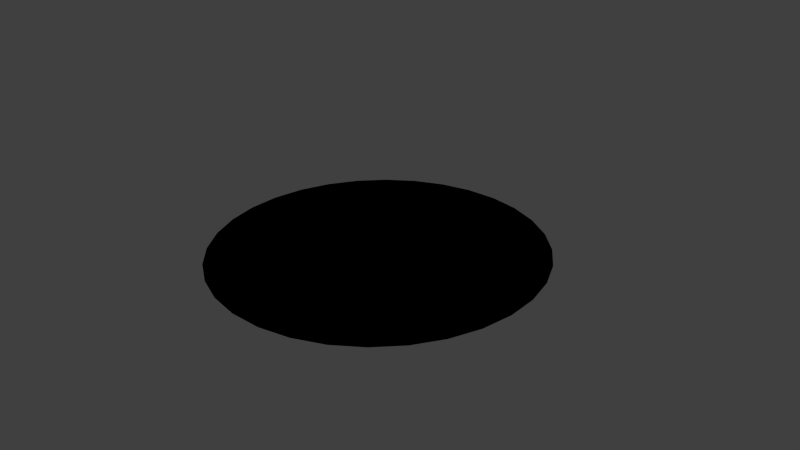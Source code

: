 # Source: farmer_male_animation.blend  (saved by Blender 2.76.0; exported with 4.5.12 LTS)
import bpy
from mathutils import Matrix  # noqa: F401  (used for matrix-valued properties, if any)

bpy.ops.wm.read_factory_settings(use_empty=True)
scene = bpy.context.scene
scene.name = 'Scene'

# ---- collections
col_collection_1 = bpy.data.collections.new('Collection 1'); scene.collection.children.link(col_collection_1)
col_collection_2 = bpy.data.collections.new('Collection 2'); scene.collection.children.link(col_collection_2)
col_collection_2.hide_render = True
col_collection_2.hide_viewport = True
col_farmer_male_01 = bpy.data.collections.new('farmer_male_01')  # instanced only; not linked into the scene
col_cart = bpy.data.collections.new('Cart')  # instanced only; not linked into the scene
col_balalaika = bpy.data.collections.new('balalaika')  # instanced only; not linked into the scene

# ---- materials (node trees are filled in below, after node groups)
mat_ground = bpy.data.materials.new('ground')
mat_ground.alpha_threshold = 0.0
mat_ground.roughness = 0.5
mat_ground.specular_intensity = 0.3304

# ---- node groups
ng_b4w_smoothstep_001 = bpy.data.node_groups.new('B4W_SMOOTHSTEP.001', 'ShaderNodeTree')
_s = ng_b4w_smoothstep_001.interface.new_socket(name='Value', in_out='OUTPUT', socket_type='NodeSocketFloat')
_s.min_value = 0.0
_s.max_value = 0.0
_s = ng_b4w_smoothstep_001.interface.new_socket(name='Value', in_out='INPUT', socket_type='NodeSocketFloat')
_s.default_value = 0.5
_s.min_value = -1e+04
_s.max_value = 1e+04
_s = ng_b4w_smoothstep_001.interface.new_socket(name='Edge0', in_out='INPUT', socket_type='NodeSocketFloat')
_s.min_value = -1e+04
_s.max_value = 1e+04
_s = ng_b4w_smoothstep_001.interface.new_socket(name='Edge1', in_out='INPUT', socket_type='NodeSocketFloat')
_s.default_value = 1.0
_s.min_value = -1e+04
_s.max_value = 1e+04
_N = ng_b4w_smoothstep_001.nodes; _L = ng_b4w_smoothstep_001.links
n0 = _N.new('ShaderNodeMath'); n0.name = 'Math.007'; n0.location = (-760, -240)
n0.hide = True
n0.operation = 'SUBTRACT'
n1 = _N.new('ShaderNodeMath'); n1.name = 'Math.006'; n1.location = (-760, -200)
n1.hide = True
n1.operation = 'SUBTRACT'
n2 = _N.new('NodeGroupInput'); n2.name = 'Group Input'; n2.location = (-960, -160)
n3 = _N.new('ShaderNodeMath'); n3.name = 'Math.008'; n3.location = (-640, -220)
n3.hide = True
n3.operation = 'DIVIDE'
n4 = _N.new('ShaderNodeMath'); n4.name = 'Math'; n4.location = (-520, -120)
n4.operation = 'MINIMUM'
n4.inputs[1].default_value = 1.0
n5 = _N.new('ShaderNodeMath'); n5.name = 'Math.001'; n5.location = (-340, -120)
n5.operation = 'MAXIMUM'
n5.inputs[1].default_value = 0.0
n6 = _N.new('ShaderNodeMath'); n6.name = 'Math.004'; n6.location = (-140, -180)
n6.operation = 'MULTIPLY'
n6.inputs[1].default_value = 2.0
n7 = _N.new('ShaderNodeMath'); n7.name = 'Math.002'; n7.location = (-140, -20)
n7.operation = 'MULTIPLY'
n8 = _N.new('ShaderNodeMath'); n8.name = 'Math.005'; n8.location = (40, -180)
n8.operation = 'SUBTRACT'
n8.inputs[0].default_value = 3.0
n9 = _N.new('ShaderNodeMath'); n9.name = 'Math.003'; n9.location = (220, -60)
n9.operation = 'MULTIPLY'
n10 = _N.new('NodeGroupOutput'); n10.name = 'Group Output'; n10.location = (400, -60)
_L.new(n5.outputs[0], n7.inputs[0])
_L.new(n5.outputs[0], n7.inputs[1])
_L.new(n7.outputs[0], n9.inputs[0])
_L.new(n9.outputs[0], n10.inputs[0])
_L.new(n5.outputs[0], n6.inputs[0])
_L.new(n6.outputs[0], n8.inputs[1])
_L.new(n8.outputs[0], n9.inputs[1])
_L.new(n2.outputs[0], n1.inputs[0])
_L.new(n2.outputs[1], n1.inputs[1])
_L.new(n2.outputs[2], n0.inputs[0])
_L.new(n2.outputs[1], n0.inputs[1])
_L.new(n1.outputs[0], n3.inputs[0])
_L.new(n0.outputs[0], n3.inputs[1])
_L.new(n3.outputs[0], n4.inputs[0])
_L.new(n4.outputs[0], n5.inputs[0])
n10.is_active_output = True

# ---- material node trees
mat_ground.use_nodes = True; mat_ground.node_tree.nodes.clear()
_N = mat_ground.node_tree.nodes; _L = mat_ground.node_tree.links
n0 = _N.new('ShaderNodeSeparateColor'); n0.name = 'Separate RGB'; n0.location = (-487, -145)
n1 = _N.new('ShaderNodeSeparateColor'); n1.name = 'Separate RGB.001'; n1.location = (-156, 258)
n2 = _N.new('ShaderNodeGroup'); n2.name = 'Group'; n2.location = (36, 278)
n2.node_tree = ng_b4w_smoothstep_001
n2.inputs[1].default_value = 0.05
n2.inputs[2].default_value = 0.4
n3 = _N.new('ShaderNodeMix'); n3.name = 'Mix'; n3.location = (227, 296)
n3.data_type = 'RGBA'
n3.inputs[6].default_value = (0.0, 0.0, 0.0, 1.0)
n3.inputs[7].default_value = (0.1182, 0.1182, 0.1182, 1.0)
n4 = _N.new('NodeUndefined'); n4.name = 'Material'; n4.location = (521, 228)
n4.inputs[2].default_value = 1.0
n4.inputs[3].default_value = (0.0, 0.0, 0.0)
n5 = _N.new('NodeUndefined'); n5.name = 'Output'; n5.location = (772, 234)
n6 = _N.new('NodeUndefined'); n6.name = 'Texture'; n6.location = (-406, 194)
n7 = _N.new('ShaderNodeMapping'); n7.name = 'Mapping'; n7.location = (-838, 183)
n7.inputs[3].default_value = (5.0, 5.0, 1.0)
n8 = _N.new('NodeUndefined'); n8.name = 'Geometry'; n8.location = (-1125, -40)
_L.new(n4.outputs[0], n5.inputs[0])
_L.new(n8.outputs[4], n7.inputs[0])
_L.new(n8.outputs[6], n0.inputs[0])
_L.new(n0.outputs[0], n5.inputs[1])
_L.new(n6.outputs[1], n1.inputs[0])
_L.new(n1.outputs[0], n2.inputs[0])
_L.new(n2.outputs[0], n3.inputs[0])
_L.new(n3.outputs[2], n4.inputs[1])
_L.new(n6.outputs[1], n4.inputs[0])
_L.new(n7.outputs[0], n6.inputs[0])

# ---- world
world_world = bpy.data.worlds.new('World'); scene.world = world_world
world_world.color = (0.05088, 0.05088, 0.05088)
world_world.use_sun_shadow = False
world_world.sun_shadow_jitter_overblur = 0.0
world_world.cycles.sampling_method = 'MANUAL'
world_world.cycles.sample_map_resolution = 256

# ---- cameras
cam_camera = bpy.data.cameras.new('Camera')
cam_camera.clip_end = 100.0
cam_camera.lens = 35.0
cam_camera.sensor_width = 32.0
cam_camera.sensor_height = 18.0
cam_camera.ortho_scale = 7.314
cam_camera.dof.focus_distance = 0.0
cam_camera.dof.aperture_fstop = 128.0

# ---- lights
light_point = bpy.data.lights.new('Point', 'POINT')
light_point.transmission_factor = 0.0
light_point.energy = 100.0
light_point.shadow_buffer_clip_start = 0.5
light_point.shadow_soft_size = 0.1
light_point.shadow_maximum_resolution = 0.006
light_point.use_absolute_resolution = True
light_point.cycles.use_multiple_importance_sampling = False
light_lamp_001 = bpy.data.lights.new('Lamp.001', 'SUN')
light_lamp_001.transmission_factor = 0.0
light_lamp_001.cutoff_distance = 30.0
light_lamp_001.angle = 0.1993
light_lamp_001.energy = 0.2
light_lamp_001.shadow_buffer_clip_start = 1.001
light_lamp_001.shadow_soft_size = 0.1
light_lamp_001.shadow_cascade_max_distance = 1000.0
light_lamp_001.cycles.use_multiple_importance_sampling = False
light_lamp = bpy.data.lights.new('Lamp', 'SUN')
light_lamp.transmission_factor = 0.0
light_lamp.cutoff_distance = 30.0
light_lamp.angle = 0.1993
light_lamp.energy = 1.0
light_lamp.shadow_buffer_clip_start = 1.001
light_lamp.shadow_soft_size = 0.1
light_lamp.shadow_cascade_max_distance = 1000.0
light_lamp.cycles.use_multiple_importance_sampling = False

# ---- meshes
me_ground = bpy.data.meshes.new('ground')
me_ground.from_pydata([(-1.167, 1.747, 0.0), (-0.8038, 1.941, 0.0), (-0.4098, 2.06, 0.0), (2.418e-07, 2.101, 0.0), (2.629e-07, 2.714, 0.0), (-0.5295, 2.662, 0.0), (-1.039, 2.507, 0.0), (-1.508, 2.257, 0.0), (-1.919, 1.919, 0.0), (-2.257, 1.508, 0.0), (-2.507, 1.039, 0.0), (-2.662, 0.5295, 0.0), (-2.714, -4.261e-07, 0.0), (-2.662, -0.5295, 0.0), (-2.507, -1.039, 0.0), (-2.257, -1.508, 0.0), (-1.919, -1.919, 0.0), (-1.508, -2.257, 0.0), (-1.039, -2.507, 0.0), (-0.5295, -2.662, 0.0), (1.147e-06, -2.714, 0.0), (0.5295, -2.662, 0.0), (1.039, -2.507, 0.0), (1.508, -2.257, 0.0), (1.919, -1.919, 0.0), (2.257, -1.508, 0.0), (2.507, -1.039, 0.0), (2.662, -0.5295, 0.0), (2.714, 1.99e-06, 0.0), (2.662, 0.5295, 0.0), (2.507, 1.039, 0.0), (2.257, 1.508, 0.0), (1.919, 1.919, 0.0), (1.508, 2.257, 0.0), (1.039, 2.507, 0.0), (0.5295, 2.662, 0.0), (-1.485, 1.485, 0.0), (-1.747, 1.167, 0.0), (-1.941, 0.8038, 0.0), (-2.06, 0.4098, 0.0), (-2.101, -2.759e-07, 0.0), (-2.06, -0.4098, 0.0), (-1.941, -0.8038, 0.0), (-1.747, -1.167, 0.0), (-1.485, -1.485, 0.0), (-1.167, -1.747, 0.0), (-0.8038, -1.941, 0.0), (-0.4098, -2.06, 0.0), (9.262e-07, -2.101, 0.0), (0.4098, -2.06, 0.0), (0.8038, -1.941, 0.0), (1.167, -1.747, 0.0), (1.485, -1.485, 0.0), (1.747, -1.167, 0.0), (1.941, -0.8038, 0.0), (2.06, -0.4098, 0.0), (2.101, 1.594e-06, 0.0), (2.06, 0.4098, 0.0), (1.941, 0.8038, 0.0), (1.747, 1.167, 0.0), (1.485, 1.485, 0.0), (1.167, 1.747, 0.0), (0.8038, 1.941, 0.0), (0.4098, 2.06, 0.0)], [], [(30, 31, 59, 58), (17, 18, 46, 45), (4, 5, 2, 3), (31, 32, 60, 59), (18, 19, 47, 46), (5, 6, 1, 2), (32, 33, 61, 60), (19, 20, 48, 47), (6, 7, 0, 1), (33, 34, 62, 61), (20, 21, 49, 48), (7, 8, 36, 0), (34, 35, 63, 62), (21, 22, 50, 49), (8, 9, 37, 36), (35, 4, 3, 63), (22, 23, 51, 50), (9, 10, 38, 37), (23, 24, 52, 51), (10, 11, 39, 38), (24, 25, 53, 52), (11, 12, 40, 39), (25, 26, 54, 53), (12, 13, 41, 40), (26, 27, 55, 54), (13, 14, 42, 41), (27, 28, 56, 55), (14, 15, 43, 42), (28, 29, 57, 56), (15, 16, 44, 43), (29, 30, 58, 57), (16, 17, 45, 44), (36, 44, 52), (1, 0, 36), (3, 2, 1), (1, 63, 3), (60, 61, 62), (58, 59, 60), (56, 57, 58), (54, 55, 56), (56, 53, 54), (48, 51, 52), (48, 49, 50), (44, 47, 48), (44, 45, 46), (42, 43, 44), (44, 41, 42), (38, 39, 40), (36, 37, 38), (60, 1, 36), (60, 62, 63), (52, 58, 60), (52, 53, 56), (48, 50, 51), (44, 46, 47), (40, 41, 44), (44, 38, 40), (60, 63, 1), (52, 56, 58), (44, 48, 52), (36, 38, 44), (52, 60, 36)])
_uv = me_ground.uv_layers.new(name='UVMap')
_uv.uv.foreach_set('vector', [0.7368, 0.943, 0.6458, 0.9807, 0.6129, 0.872, 0.6833, 0.8429, 0.5492, 9.998e-05, 0.6458, 0.01931, 0.6129, 0.128, 0.5381, 0.1131, 0.1813, 0.8883, 0.1117, 0.8187, 0.1995, 0.7466, 0.2534, 0.8005, 0.6458, 0.9807, 0.5492, 0.9999, 0.5381, 0.8869, 0.6129, 0.872, 0.6458, 0.01931, 0.7368, 0.05699, 0.6833, 0.1571, 0.6129, 0.128, 0.1117, 0.8187, 0.05699, 0.7368, 0.1571, 0.6833, 0.1995, 0.7466, 0.5492, 0.9999, 0.4508, 0.9999, 0.4619, 0.8869, 0.5381, 0.8869, 0.7368, 0.05699, 0.8187, 0.1117, 0.7466, 0.1995, 0.6833, 0.1571, 0.05699, 0.7368, 0.01931, 0.6458, 0.128, 0.6129, 0.1571, 0.6833, 0.4508, 0.9999, 0.3542, 0.9807, 0.3871, 0.872, 0.4619, 0.8869, 0.8187, 0.1117, 0.8883, 0.1813, 0.8005, 0.2534, 0.7466, 0.1995, 0.01931, 0.6458, 0.0001002, 0.5492, 0.1131, 0.5381, 0.128, 0.6129, 0.3542, 0.9807, 0.2632, 0.943, 0.3167, 0.8429, 0.3871, 0.872, 0.8883, 0.1813, 0.943, 0.2632, 0.8429, 0.3167, 0.8005, 0.2534, 0.0001002, 0.5492, 9.998e-05, 0.4508, 0.1131, 0.4619, 0.1131, 0.5381, 0.2632, 0.943, 0.1813, 0.8883, 0.2534, 0.8005, 0.3167, 0.8429, 0.943, 0.2632, 0.9807, 0.3542, 0.872, 0.3871, 0.8429, 0.3167, 9.998e-05, 0.4508, 0.01931, 0.3542, 0.128, 0.3871, 0.1131, 0.4619, 0.9807, 0.3542, 0.9999, 0.4508, 0.8869, 0.4619, 0.872, 0.3871, 0.01931, 0.3542, 0.05699, 0.2632, 0.1571, 0.3167, 0.128, 0.3871, 0.9999, 0.4508, 0.9999, 0.5492, 0.8869, 0.5381, 0.8869, 0.4619, 0.05699, 0.2632, 0.1117, 0.1813, 0.1995, 0.2534, 0.1571, 0.3167, 0.9999, 0.5492, 0.9807, 0.6458, 0.872, 0.6129, 0.8869, 0.5381, 0.1117, 0.1813, 0.1813, 0.1117, 0.2534, 0.1995, 0.1995, 0.2534, 0.9807, 0.6458, 0.943, 0.7368, 0.8429, 0.6833, 0.872, 0.6129, 0.1813, 0.1117, 0.2632, 0.05699, 0.3167, 0.1571, 0.2534, 0.1995, 0.943, 0.7368, 0.8883, 0.8187, 0.8005, 0.7466, 0.8429, 0.6833, 0.2632, 0.05699, 0.3542, 0.01931, 0.3871, 0.128, 0.3167, 0.1571, 0.8883, 0.8187, 0.8187, 0.8883, 0.7466, 0.8005, 0.8005, 0.7466, 0.3542, 0.01931, 0.4508, 0.0001001, 0.4619, 0.1131, 0.3871, 0.128, 0.8187, 0.8883, 0.7368, 0.943, 0.6833, 0.8429, 0.7466, 0.8005, 0.4508, 0.0001001, 0.5492, 9.998e-05, 0.5381, 0.1131, 0.4619, 0.1131, 0.1131, 0.5381, 0.4619, 0.1131, 0.8869, 0.4619, 0.1571, 0.6833, 0.128, 0.6129, 0.1131, 0.5381, 0.2534, 0.8005, 0.1995, 0.7466, 0.1571, 0.6833, 0.1571, 0.6833, 0.3167, 0.8429, 0.2534, 0.8005, 0.5381, 0.8869, 0.4619, 0.8869, 0.3871, 0.872, 0.6833, 0.8429, 0.6129, 0.872, 0.5381, 0.8869, 0.8005, 0.7466, 0.7466, 0.8005, 0.6833, 0.8429, 0.872, 0.6129, 0.8429, 0.6833, 0.8005, 0.7466, 0.8005, 0.7466, 0.8869, 0.5381, 0.872, 0.6129, 0.7466, 0.1995, 0.872, 0.3871, 0.8869, 0.4619, 0.7466, 0.1995, 0.8005, 0.2534, 0.8429, 0.3167, 0.4619, 0.1131, 0.6833, 0.1571, 0.7466, 0.1995, 0.4619, 0.1131, 0.5381, 0.1131, 0.6129, 0.128, 0.3167, 0.1571, 0.3871, 0.128, 0.4619, 0.1131, 0.4619, 0.1131, 0.2534, 0.1995, 0.3167, 0.1571, 0.128, 0.3871, 0.1571, 0.3167, 0.1995, 0.2534, 0.1131, 0.5381, 0.1131, 0.4619, 0.128, 0.3871, 0.5381, 0.8869, 0.1571, 0.6833, 0.1131, 0.5381, 0.5381, 0.8869, 0.3871, 0.872, 0.3167, 0.8429, 0.8869, 0.4619, 0.6833, 0.8429, 0.5381, 0.8869, 0.8869, 0.4619, 0.8869, 0.5381, 0.8005, 0.7466, 0.7466, 0.1995, 0.8429, 0.3167, 0.872, 0.3871, 0.4619, 0.1131, 0.6129, 0.128, 0.6833, 0.1571, 0.1995, 0.2534, 0.2534, 0.1995, 0.4619, 0.1131, 0.4619, 0.1131, 0.128, 0.3871, 0.1995, 0.2534, 0.5381, 0.8869, 0.3167, 0.8429, 0.1571, 0.6833, 0.8869, 0.4619, 0.8005, 0.7466, 0.6833, 0.8429, 0.4619, 0.1131, 0.7466, 0.1995, 0.8869, 0.4619, 0.1131, 0.5381, 0.128, 0.3871, 0.4619, 0.1131, 0.8869, 0.4619, 0.5381, 0.8869, 0.1131, 0.5381])
_ca = me_ground.color_attributes.new('vc_mask', 'BYTE_COLOR', 'CORNER')
_ca.data.foreach_set('color', [0.0, 0.0, 0.0, 1.0, 0.0, 0.0, 0.0, 1.0, 1.0, 1.0, 1.0, 1.0, 1.0, 1.0, 1.0, 1.0, 0.0, 0.0, 0.0, 1.0, 0.0, 0.0, 0.0, 1.0, 1.0, 1.0, 1.0, 1.0, 1.0, 1.0, 1.0, 1.0, 0.0, 0.0, 0.0, 1.0, 0.0, 0.0, 0.0, 1.0, 1.0, 1.0, 1.0, 1.0, 1.0, 1.0, 1.0, 1.0, 0.0, 0.0, 0.0, 1.0, 0.0, 0.0, 0.0, 1.0, 1.0, 1.0, 1.0, 1.0, 1.0, 1.0, 1.0, 1.0, 0.0, 0.0, 0.0, 1.0, 0.0, 0.0, 0.0, 1.0, 1.0, 1.0, 1.0, 1.0, 1.0, 1.0, 1.0, 1.0, 0.0, 0.0, 0.0, 1.0, 0.0, 0.0, 0.0, 1.0, 1.0, 1.0, 1.0, 1.0, 1.0, 1.0, 1.0, 1.0, 0.0, 0.0, 0.0, 1.0, 0.0, 0.0, 0.0, 1.0, 1.0, 1.0, 1.0, 1.0, 1.0, 1.0, 1.0, 1.0, 0.0, 0.0, 0.0, 1.0, 0.0, 0.0, 0.0, 1.0, 1.0, 1.0, 1.0, 1.0, 1.0, 1.0, 1.0, 1.0, 0.0, 0.0, 0.0, 1.0, 0.0, 0.0, 0.0, 1.0, 1.0, 1.0, 1.0, 1.0, 1.0, 1.0, 1.0, 1.0, 0.0, 0.0, 0.0, 1.0, 0.0, 0.0, 0.0, 1.0, 1.0, 1.0, 1.0, 1.0, 1.0, 1.0, 1.0, 1.0, 0.0, 0.0, 0.0, 1.0, 0.0, 0.0, 0.0, 1.0, 1.0, 1.0, 1.0, 1.0, 1.0, 1.0, 1.0, 1.0, 0.0, 0.0, 0.0, 1.0, 0.0, 0.0, 0.0, 1.0, 1.0, 1.0, 1.0, 1.0, 1.0, 1.0, 1.0, 1.0, 0.0, 0.0, 0.0, 1.0, 0.0, 0.0, 0.0, 1.0, 1.0, 1.0, 1.0, 1.0, 1.0, 1.0, 1.0, 1.0, 0.0, 0.0, 0.0, 1.0, 0.0, 0.0, 0.0, 1.0, 1.0, 1.0, 1.0, 1.0, 1.0, 1.0, 1.0, 1.0, 0.0, 0.0, 0.0, 1.0, 0.0, 0.0, 0.0, 1.0, 1.0, 1.0, 1.0, 1.0, 1.0, 1.0, 1.0, 1.0, 0.0, 0.0, 0.0, 1.0, 0.0, 0.0, 0.0, 1.0, 1.0, 1.0, 1.0, 1.0, 1.0, 1.0, 1.0, 1.0, 0.0, 0.0, 0.0, 1.0, 0.0, 0.0, 0.0, 1.0, 1.0, 1.0, 1.0, 1.0, 1.0, 1.0, 1.0, 1.0, 0.0, 0.0, 0.0, 1.0, 0.0, 0.0, 0.0, 1.0, 1.0, 1.0, 1.0, 1.0, 1.0, 1.0, 1.0, 1.0, 0.0, 0.0, 0.0, 1.0, 0.0, 0.0, 0.0, 1.0, 1.0, 1.0, 1.0, 1.0, 1.0, 1.0, 1.0, 1.0, 0.0, 0.0, 0.0, 1.0, 0.0, 0.0, 0.0, 1.0, 1.0, 1.0, 1.0, 1.0, 1.0, 1.0, 1.0, 1.0, 0.0, 0.0, 0.0, 1.0, 0.0, 0.0, 0.0, 1.0, 1.0, 1.0, 1.0, 1.0, 1.0, 1.0, 1.0, 1.0, 0.0, 0.0, 0.0, 1.0, 0.0, 0.0, 0.0, 1.0, 1.0, 1.0, 1.0, 1.0, 1.0, 1.0, 1.0, 1.0, 0.0, 0.0, 0.0, 1.0, 0.0, 0.0, 0.0, 1.0, 1.0, 1.0, 1.0, 1.0, 1.0, 1.0, 1.0, 1.0, 0.0, 0.0, 0.0, 1.0, 0.0, 0.0, 0.0, 1.0, 1.0, 1.0, 1.0, 1.0, 1.0, 1.0, 1.0, 1.0, 0.0, 0.0, 0.0, 1.0, 0.0, 0.0, 0.0, 1.0, 1.0, 1.0, 1.0, 1.0, 1.0, 1.0, 1.0, 1.0, 0.0, 0.0, 0.0, 1.0, 0.0, 0.0, 0.0, 1.0, 1.0, 1.0, 1.0, 1.0, 1.0, 1.0, 1.0, 1.0, 0.0, 0.0, 0.0, 1.0, 0.0, 0.0, 0.0, 1.0, 1.0, 1.0, 1.0, 1.0, 1.0, 1.0, 1.0, 1.0, 0.0, 0.0, 0.0, 1.0, 0.0, 0.0, 0.0, 1.0, 1.0, 1.0, 1.0, 1.0, 1.0, 1.0, 1.0, 1.0, 0.0, 0.0, 0.0, 1.0, 0.0, 0.0, 0.0, 1.0, 1.0, 1.0, 1.0, 1.0, 1.0, 1.0, 1.0, 1.0, 0.0, 0.0, 0.0, 1.0, 0.0, 0.0, 0.0, 1.0, 1.0, 1.0, 1.0, 1.0, 1.0, 1.0, 1.0, 1.0, 0.0, 0.0, 0.0, 1.0, 0.0, 0.0, 0.0, 1.0, 1.0, 1.0, 1.0, 1.0, 1.0, 1.0, 1.0, 1.0, 0.0, 0.0, 0.0, 1.0, 0.0, 0.0, 0.0, 1.0, 1.0, 1.0, 1.0, 1.0, 1.0, 1.0, 1.0, 1.0, 1.0, 1.0, 1.0, 1.0, 1.0, 1.0, 1.0, 1.0, 1.0, 1.0, 1.0, 1.0, 1.0, 1.0, 1.0, 1.0, 1.0, 1.0, 1.0, 1.0, 1.0, 1.0, 1.0, 1.0, 1.0, 1.0, 1.0, 1.0, 1.0, 1.0, 1.0, 1.0, 1.0, 1.0, 1.0, 1.0, 1.0, 1.0, 1.0, 1.0, 1.0, 1.0, 1.0, 1.0, 1.0, 1.0, 1.0, 1.0, 1.0, 1.0, 1.0, 1.0, 1.0, 1.0, 1.0, 1.0, 1.0, 1.0, 1.0, 1.0, 1.0, 1.0, 1.0, 1.0, 1.0, 1.0, 1.0, 1.0, 1.0, 1.0, 1.0, 1.0, 1.0, 1.0, 1.0, 1.0, 1.0, 1.0, 1.0, 1.0, 1.0, 1.0, 1.0, 1.0, 1.0, 1.0, 1.0, 1.0, 1.0, 1.0, 1.0, 1.0, 1.0, 1.0, 1.0, 1.0, 1.0, 1.0, 1.0, 1.0, 1.0, 1.0, 1.0, 1.0, 1.0, 1.0, 1.0, 1.0, 1.0, 1.0, 1.0, 1.0, 1.0, 1.0, 1.0, 1.0, 1.0, 1.0, 1.0, 1.0, 1.0, 1.0, 1.0, 1.0, 1.0, 1.0, 1.0, 1.0, 1.0, 1.0, 1.0, 1.0, 1.0, 1.0, 1.0, 1.0, 1.0, 1.0, 1.0, 1.0, 1.0, 1.0, 1.0, 1.0, 1.0, 1.0, 1.0, 1.0, 1.0, 1.0, 1.0, 1.0, 1.0, 1.0, 1.0, 1.0, 1.0, 1.0, 1.0, 1.0, 1.0, 1.0, 1.0, 1.0, 1.0, 1.0, 1.0, 1.0, 1.0, 1.0, 1.0, 1.0, 1.0, 1.0, 1.0, 1.0, 1.0, 1.0, 1.0, 1.0, 1.0, 1.0, 1.0, 1.0, 1.0, 1.0, 1.0, 1.0, 1.0, 1.0, 1.0, 1.0, 1.0, 1.0, 1.0, 1.0, 1.0, 1.0, 1.0, 1.0, 1.0, 1.0, 1.0, 1.0, 1.0, 1.0, 1.0, 1.0, 1.0, 1.0, 1.0, 1.0, 1.0, 1.0, 1.0, 1.0, 1.0, 1.0, 1.0, 1.0, 1.0, 1.0, 1.0, 1.0, 1.0, 1.0, 1.0, 1.0, 1.0, 1.0, 1.0, 1.0, 1.0, 1.0, 1.0, 1.0, 1.0, 1.0, 1.0, 1.0, 1.0, 1.0, 1.0, 1.0, 1.0, 1.0, 1.0, 1.0, 1.0, 1.0, 1.0, 1.0, 1.0, 1.0, 1.0, 1.0, 1.0, 1.0, 1.0, 1.0, 1.0, 1.0, 1.0, 1.0, 1.0, 1.0, 1.0, 1.0, 1.0, 1.0, 1.0, 1.0, 1.0, 1.0, 1.0, 1.0, 1.0, 1.0, 1.0, 1.0, 1.0, 1.0, 1.0, 1.0, 1.0, 1.0, 1.0, 1.0, 1.0, 1.0, 1.0, 1.0, 1.0, 1.0, 1.0, 1.0, 1.0, 1.0, 1.0, 1.0, 1.0, 1.0, 1.0, 1.0, 1.0, 1.0, 1.0, 1.0, 1.0, 1.0, 1.0, 1.0, 1.0, 1.0, 1.0, 1.0, 1.0, 1.0, 1.0, 1.0, 1.0, 1.0, 1.0, 1.0, 1.0, 1.0, 1.0, 1.0, 1.0, 1.0, 1.0, 1.0, 1.0, 1.0, 1.0, 1.0, 1.0, 1.0, 1.0, 1.0, 1.0, 1.0, 1.0, 1.0, 1.0, 1.0, 1.0, 1.0, 1.0, 1.0, 1.0, 1.0, 1.0, 1.0, 1.0, 1.0, 1.0, 1.0, 1.0, 1.0])
me_ground.materials.append(mat_ground)
me_ground.use_remesh_preserve_volume = False
me_ground.use_remesh_preserve_attributes = False
me_ground.use_mirror_vertex_groups = False
me_ground.update()
arm_armature = bpy.data.armatures.new('Armature')  # bones are not reproduced

# ---- objects
ob_point = bpy.data.objects.new('Point', light_point)
ob_farmer_male_01_proxy = bpy.data.objects.new('farmer_male_01_proxy', arm_armature)
ob_lamp_001 = bpy.data.objects.new('Lamp.001', light_lamp_001)
ob_farmer_male_01 = bpy.data.objects.new('farmer_male_01', None)
ob_lamp = bpy.data.objects.new('Lamp', light_lamp)
ob_camera = bpy.data.objects.new('Camera', cam_camera)
ob_ground = bpy.data.objects.new('ground', me_ground)
ob_oak_stump_02 = bpy.data.objects.new('oak_stump_02', None)
ob_cart = bpy.data.objects.new('Cart', None)
ob_balalaika_001 = bpy.data.objects.new('balalaika.001', None)

# ---- transforms, parenting, visibility, modifiers, constraints
ob_point.location = (0.2808, -0.9872, 0.4638)
ob_point.lineart.crease_threshold = 0.0
ob_farmer_male_01_proxy.location = (0.0, 0.0, 0.0)
ob_farmer_male_01_proxy.lineart.crease_threshold = 0.0
ob_lamp_001.location = (-3.439, -4.736, -2.333)
ob_lamp_001.rotation_euler = (-2.377, -0.4052, 2.871)
ob_lamp_001.lock_rotations_4d = False
ob_lamp_001.empty_display_type = 'ARROWS'
ob_lamp_001.color = (0.0, 0.0, 0.0, 0.0)
ob_lamp_001.lineart.crease_threshold = 0.0
ob_farmer_male_01.location = (0.0, 0.0, 0.0)
ob_farmer_male_01.empty_image_offset = (0.0, 0.0)
ob_farmer_male_01.show_instancer_for_render = False
ob_farmer_male_01.instance_type = 'COLLECTION'
ob_farmer_male_01.lineart.crease_threshold = 0.0
ob_lamp.location = (4.076, 1.005, 5.904)
ob_lamp.rotation_euler = (0.6503, 0.05522, 1.866)
ob_lamp.lock_rotations_4d = False
ob_lamp.empty_display_type = 'ARROWS'
ob_lamp.color = (0.0, 0.0, 0.0, 0.0)
ob_lamp.lineart.crease_threshold = 0.0
ob_camera.location = (9.105, -8.022, 6.448)
ob_camera.rotation_euler = (1.109, 0.01082, 0.8149)
ob_camera.lock_rotations_4d = False
ob_camera.empty_display_type = 'ARROWS'
ob_camera.color = (0.0, 0.0, 0.0, 0.0)
ob_camera.display_type = 'WIRE'
ob_camera.lineart.crease_threshold = 0.0
ob_ground.location = (0.0, 0.0, 0.0)
ob_ground.lineart.crease_threshold = 0.0
ob_oak_stump_02.location = (0.0, 0.0, 0.0)
ob_cart.location = (0.0, 1.127, 0.0)
ob_cart.rotation_euler = (0.0, -0.0, 3.142)
ob_cart.empty_image_offset = (0.0, 0.0)
ob_cart.show_instancer_for_render = False
ob_cart.instance_type = 'COLLECTION'
ob_cart.lineart.crease_threshold = 0.0
ob_balalaika_001.parent = ob_farmer_male_01_proxy
ob_balalaika_001.matrix_parent_inverse = Matrix(((0.9999, -0.0124, 0.002511, -0.03492), (0.002221, 0.3674, 0.9301, -1.735), (-0.01246, -0.93, 0.3673, -0.3138), (0.0, 0.0, 0.0, 1.0)))
ob_balalaika_001.location = (-0.2025, 0.06303, 1.676)
ob_balalaika_001.rotation_euler = (-0.862, 1.136, -1.036)
ob_balalaika_001.empty_image_offset = (0.0, 0.0)
ob_balalaika_001.show_instancer_for_render = False
ob_balalaika_001.instance_type = 'COLLECTION'
ob_balalaika_001.lineart.crease_threshold = 0.0
ob_farmer_male_01.instance_collection = col_farmer_male_01
ob_cart.instance_collection = col_cart
ob_balalaika_001.instance_collection = col_balalaika

# ---- collection membership
col_collection_1.objects.link(ob_point)
col_collection_1.objects.link(ob_farmer_male_01_proxy)
col_collection_1.objects.link(ob_lamp_001)
col_collection_1.objects.link(ob_farmer_male_01)
col_collection_1.objects.link(ob_lamp)
col_collection_1.objects.link(ob_camera)
col_collection_1.objects.link(ob_ground)
col_collection_1.objects.link(ob_oak_stump_02)
col_collection_2.objects.link(ob_cart)
col_collection_2.objects.link(ob_balalaika_001)

# ---- scene / render settings (as saved in the file)
scene.camera = ob_camera
scene.frame_start = 1; scene.frame_end = 287; scene.frame_set(93)
scene.render.engine = 'BLENDER_EEVEE_NEXT'
scene.render.resolution_percentage = 50
scene.render.dither_intensity = 0.0
scene.cycles.use_denoising = False
scene.cycles.samples = 10
scene.cycles.sampling_pattern = 'TABULATED_SOBOL'
scene.cycles.light_sampling_threshold = 0.0
scene.cycles.use_adaptive_sampling = False
scene.cycles.use_light_tree = False
scene.cycles.blur_glossy = 0.0
scene.cycles.pixel_filter_type = 'GAUSSIAN'
scene.cycles.sample_clamp_indirect = 0.0
scene.view_settings.view_transform = 'Standard'
bpy.context.view_layer.update()
